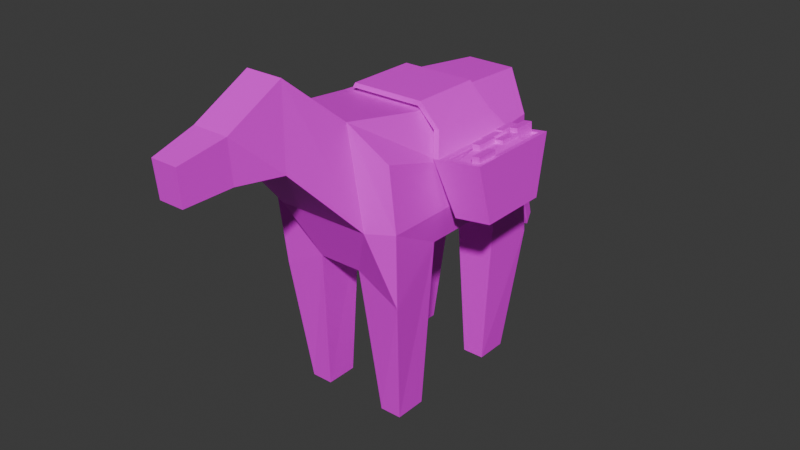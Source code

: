 # Source: Horse.blend  (saved by Blender 4.3.34; exported with 4.5.12 LTS)
import bpy
from mathutils import Matrix  # noqa: F401  (used for matrix-valued properties, if any)

bpy.ops.wm.read_factory_settings(use_empty=True)
scene = bpy.context.scene
scene.name = 'Scene'

# ---- collections
col_collection = bpy.data.collections.new('Collection'); scene.collection.children.link(col_collection)

# ---- images (referenced by path relative to the original .blend; pixels are not part of the script)
import os
ASSET_DIR = os.environ.get("B2B_ASSET_DIR", "")  # directory of the original .blend (textures are referenced by path, not embedded)
HERE = os.path.dirname(os.path.abspath(__file__))  # packed textures are extracted next to this script under _unpacked/

def load_image(name, relpath, width, height, colorspace="sRGB"):
    """Load a texture the original file referenced (path relative to the .blend, or extracted next to this script)."""
    p = next((c for c in (os.path.join(HERE, relpath), os.path.join(ASSET_DIR, relpath)) if relpath and os.path.exists(c)), "")
    if p:
        img = bpy.data.images.load(p, check_existing=True)
        img.name = name
    else:  # same state as the original file: an image datablock whose file is absent (Cycles renders it pink)
        img = bpy.data.images.new(name, width, height)
        img.source = "FILE"
        img.filepath = "//" + (relpath or name)
    img.colorspace_settings.name = colorspace
    return img
img_palette2025_psd = load_image('Palette2025.psd', 'Palette2025.psd', 1024, 1024, 'sRGB')

# ---- materials (node trees are filled in below, after node groups)
mat_material = bpy.data.materials.new('Material')

# ---- material node trees
mat_material.use_nodes = True; mat_material.node_tree.nodes.clear()
_N = mat_material.node_tree.nodes; _L = mat_material.node_tree.links
n0 = _N.new('ShaderNodeBsdfPrincipled'); n0.name = 'Principled BSDF'; n0.location = (10, 300)
n1 = _N.new('ShaderNodeOutputMaterial'); n1.name = 'Material Output'; n1.location = (300, 300)
n2 = _N.new('ShaderNodeTexImage'); n2.name = 'Image Texture'; n2.location = (-280, 280)
n2.image = img_palette2025_psd
_L.new(n0.outputs[0], n1.inputs[0])
_L.new(n2.outputs[0], n0.inputs[0])
n1.is_active_output = True

# ---- world
world_world = bpy.data.worlds.new('World'); scene.world = world_world
world_world.use_nodes = True; world_world.node_tree.nodes.clear()
_N = world_world.node_tree.nodes; _L = world_world.node_tree.links
n0 = _N.new('ShaderNodeOutputWorld'); n0.name = 'World Output'; n0.location = (300, 300)
n1 = _N.new('ShaderNodeBackground'); n1.name = 'Background'; n1.location = (10, 300)
n1.inputs[0].default_value = (0.05088, 0.05088, 0.05088, 1.0)
_L.new(n1.outputs[0], n0.inputs[0])
n0.is_active_output = True
world_world.color = (0.05088, 0.05088, 0.05088)
world_world.sun_shadow_jitter_overblur = 0.0

# ---- meshes
me_cube_001 = bpy.data.meshes.new('Cube.001')
me_cube_001.from_pydata([(-0.3933, -0.6568, 0.7983), (-0.3831, -0.7048, 1.63), (-0.3933, 0.5122, 0.7983), (-0.3331, 0.5377, 1.51), (0.3961, -0.6568, 0.7983), (0.3858, -0.7048, 1.63), (0.3961, 0.5122, 0.7983), (0.3359, 0.5377, 1.51), (-0.4197, -0.6958, 1.255), (-0.3649, 0.4987, 1.255), (0.3677, 0.4987, 1.255), (0.4224, -0.6958, 1.255), (0.1329, 0.5122, 0.9362), (-0.1302, 0.5122, 0.9362), (-0.1478, 0.6655, 1.712), (0.1505, 0.6655, 1.712), (-0.1302, -0.6568, 0.9362), (0.1329, -0.6568, 0.9362), (0.1931, -0.7923, 1.832), (-0.1904, -0.7923, 1.832), (0.2853, -0.7833, 1.255), (-0.2825, -0.7833, 1.255), (-0.139, 0.6265, 1.255), (0.1417, 0.6265, 1.255), (0.1127, -1.129, 2.128), (-0.1099, -1.129, 2.128), (0.1662, -1.181, 1.679), (-0.1635, -1.181, 1.679), (0.08174, -1.741, 1.89), (-0.07899, -1.741, 1.89), (0.07701, -1.723, 1.681), (-0.07426, -1.723, 1.681), (-0.05839, 0.8341, 1.454), (0.07977, 0.8341, 1.454), (-0.05642, 0.7134, 1.219), (0.07361, 0.7134, 1.219), (0.01031, 1.092, 0.5799), (0.06134, 1.097, 0.5881), (0.02631, 1.039, 0.5219), (0.07433, 1.044, 0.5296), (-0.3933, 0.1931, 1.072), (-0.3933, -0.3528, 1.072), (-0.3831, -0.2932, 1.51), (-0.3831, 0.1486, 1.51), (0.3961, -0.3528, 1.072), (0.3961, 0.1931, 1.072), (0.3858, 0.1486, 1.51), (0.3858, -0.2932, 1.51), (0.4224, 0.1356, 1.255), (0.4224, -0.2801, 1.255), (-0.4197, -0.2801, 1.255), (-0.4197, 0.1356, 1.255), (0.1807, 0.1437, 1.75), (0.2315, -0.298, 1.75), (-0.2193, 0.1437, 1.75), (-0.2701, -0.298, 1.75), (-0.1302, 0.1931, 1.072), (-0.1302, -0.3528, 1.072), (0.1329, 0.1931, 1.072), (0.1329, -0.3528, 1.072), (-0.3278, -0.3641, 0.02279), (-0.3278, -0.5598, 0.02279), (-0.1957, 0.4153, 0.02279), (-0.3278, 0.4153, 0.02279), (0.3306, 0.2195, 0.02279), (0.3306, 0.4153, 0.02279), (0.1984, -0.5598, 0.02279), (0.3306, -0.5598, 0.02279), (0.1984, 0.4153, 0.02279), (-0.1957, -0.5598, 0.02279), (-0.1957, -0.3641, 0.02279), (0.1984, -0.3641, 0.02279), (-0.3278, 0.2195, 0.02279), (0.3306, -0.3641, 0.02279), (-0.1957, 0.2195, 0.02279), (0.1984, 0.2195, 0.02279), (0.1104, -1.471, 1.951), (0.104, -1.446, 1.697), (-0.1076, -1.471, 1.951), (-0.1012, -1.446, 1.697), (0.3968, 0.2272, 1.555), (0.3968, -0.3717, 1.555), (0.4802, 0.1425, 1.214), (0.4802, -0.2843, 1.214), (0.6448, 0.2066, 1.583), (0.6448, -0.3304, 1.583), (0.6913, 0.1514, 1.238), (0.6913, -0.2754, 1.238), (0.4607, -0.3381, 1.562), (0.4607, 0.1988, 1.562), (0.5053, -0.2832, 1.217), (0.5053, 0.1436, 1.217), (0.3269, 0.1482, 1.668), (0.3269, -0.2817, 1.668), (0.36, 0.1492, 1.672), (0.36, -0.2807, 1.672), (0.2172, 0.148, 1.767), (0.22, -0.2819, 1.772), (0.2328, 0.1494, 1.796), (0.2356, -0.2805, 1.801), (-0.2187, 0.1384, 1.769), (-0.2158, -0.2916, 1.774), (-0.203, 0.1398, 1.799), (-0.2002, -0.2901, 1.803), (0.6756, 0.2389, 1.587), (0.6756, -0.3601, 1.587), (0.4299, -0.3704, 1.559), (0.4299, 0.2286, 1.559), (0.6464, 0.1851, 1.506), (0.6464, -0.3095, 1.506), (0.4768, -0.3166, 1.486), (0.4768, 0.178, 1.486), (0.6527, 0.2036, 1.573), (0.6527, -0.3275, 1.573), (0.4705, -0.3351, 1.552), (0.4705, 0.196, 1.552), (0.6527, -0.06194, 1.573), (0.5616, -0.3313, 1.563), (0.5616, 0.1998, 1.563), (0.4705, -0.06957, 1.552), (0.5616, -0.06575, 1.587), (0.6527, -0.1947, 1.573), (0.6071, -0.3294, 1.568), (0.516, 0.1979, 1.557), (0.4705, 0.0632, 1.552), (0.6527, 0.07084, 1.573), (0.516, -0.3332, 1.557), (0.6071, 0.2017, 1.568), (0.4705, -0.2023, 1.552), (0.6071, -0.06385, 1.592), (0.516, -0.06766, 1.582), (0.5616, 0.06702, 1.587), (0.5616, -0.1985, 1.587), (0.516, -0.2004, 1.582), (0.516, 0.06511, 1.582), (0.6071, 0.06893, 1.592), (0.6071, -0.1966, 1.592), (0.5125, -0.06766, 1.613), (0.558, -0.06575, 1.618), (0.558, -0.1985, 1.618), (0.5125, -0.2004, 1.613), (0.5593, -0.06575, 1.607), (0.6048, -0.06385, 1.612), (0.5593, 0.06702, 1.607), (0.6048, 0.06893, 1.612), (0.6503, -0.1947, 1.619), (0.6503, -0.3275, 1.619), (0.6047, -0.3294, 1.613), (0.6047, -0.1966, 1.613), (0.5136, 0.1979, 1.603), (0.468, 0.196, 1.598), (0.468, 0.0632, 1.598), (0.5136, 0.06511, 1.603), (0.602, 0.2017, 1.637), (0.5565, 0.1998, 1.631), (0.5565, 0.06702, 1.631), (0.602, 0.06893, 1.637), (0.4689, -0.06957, 1.59), (0.4689, 0.0632, 1.59), (0.5145, -0.06766, 1.596), (0.5145, 0.06511, 1.596)], [], [(51, 43, 3, 9), (23, 15, 7, 10), (49, 47, 5, 11), (21, 19, 1, 8), (45, 58, 75, 64), (55, 42, 1, 19), (16, 21, 8, 0), (44, 49, 11, 4), (12, 23, 10, 6), (40, 51, 9, 2), (2, 9, 22, 13), (13, 22, 23, 12), (4, 11, 20, 17), (17, 20, 21, 16), (47, 53, 18, 5), (53, 55, 19, 18), (44, 4, 67, 73), (57, 59, 17, 16), (11, 5, 18, 20), (21, 20, 26, 27), (9, 3, 14, 22), (23, 22, 34, 35), (77, 76, 28, 30), (20, 18, 24, 26), (18, 19, 25, 24), (19, 21, 27, 25), (30, 28, 29, 31), (76, 78, 29, 28), (78, 79, 31, 29), (79, 77, 30, 31), (35, 34, 38, 39), (22, 14, 32, 34), (14, 15, 33, 32), (15, 23, 35, 33), (38, 36, 37, 39), (34, 32, 36, 38), (32, 33, 37, 36), (33, 35, 39, 37), (13, 12, 58, 56), (56, 58, 59, 57), (12, 6, 65, 68), (40, 56, 57, 41), (15, 14, 54, 52), (52, 54, 55, 53), (7, 15, 52, 46), (46, 52, 53, 47), (0, 8, 50, 41), (41, 50, 51, 40), (6, 10, 48, 45), (45, 48, 49, 44), (14, 3, 43, 54), (54, 43, 42, 55), (58, 12, 68, 75), (58, 45, 44, 59), (10, 7, 46, 48), (48, 46, 47, 49), (8, 1, 42, 50), (50, 42, 43, 51), (71, 73, 67, 66), (60, 70, 69, 61), (63, 62, 74, 72), (68, 65, 64, 75), (6, 45, 64, 65), (59, 44, 73, 71), (0, 41, 60, 61), (57, 16, 69, 70), (56, 40, 72, 74), (16, 0, 61, 69), (17, 59, 71, 66), (40, 2, 63, 72), (4, 17, 66, 67), (41, 57, 70, 60), (13, 56, 74, 62), (2, 13, 62, 63), (27, 26, 77, 79), (25, 27, 79, 78), (24, 25, 78, 76), (26, 24, 76, 77), (82, 83, 81, 80), (86, 104, 105, 87), (88, 85, 109, 110), (106, 90, 87, 105), (90, 91, 86, 87), (91, 107, 104, 86), (82, 80, 107, 91), (83, 82, 91, 90), (81, 83, 90, 106), (80, 81, 93, 92), (93, 95, 99, 97), (107, 80, 92, 94), (81, 106, 95, 93), (106, 107, 94, 95), (96, 97, 101, 100), (92, 93, 97, 96), (95, 94, 98, 99), (94, 92, 96, 98), (100, 101, 103, 102), (99, 98, 102, 103), (98, 96, 100, 102), (97, 99, 103, 101), (84, 85, 105, 104), (85, 88, 106, 105), (89, 84, 104, 107), (88, 89, 107, 106), (111, 110, 109, 108), (84, 89, 111, 108), (85, 84, 108, 109), (89, 88, 110, 111), (121, 136, 148, 145), (135, 129, 116, 125), (134, 130, 120, 131), (133, 126, 117, 132), (130, 133, 140, 137), (119, 128, 133, 130), (128, 114, 126, 133), (123, 134, 131, 118), (124, 134, 152, 151), (134, 124, 158, 160), (127, 135, 125, 112), (135, 127, 153, 156), (129, 135, 144, 142), (129, 136, 121, 116), (120, 132, 136, 129), (132, 117, 122, 136), (137, 140, 139, 138), (133, 132, 139, 140), (132, 120, 138, 139), (120, 130, 137, 138), (143, 141, 142, 144), (131, 120, 141, 143), (135, 131, 143, 144), (120, 129, 142, 141), (148, 147, 146, 145), (122, 113, 146, 147), (136, 122, 147, 148), (113, 121, 145, 146), (150, 151, 152, 149), (115, 124, 151, 150), (134, 123, 149, 152), (123, 115, 150, 149), (154, 155, 156, 153), (118, 131, 155, 154), (127, 118, 154, 153), (131, 135, 156, 155), (158, 157, 159, 160), (119, 130, 159, 157), (124, 119, 157, 158), (130, 134, 160, 159)])
_uv = me_cube_001.uv_layers.new(name='UVMap')
_uv.uv.foreach_set('vector', [0.4668, 0.5777, 0.4695, 0.5777, 0.4695, 0.5795, 0.4668, 0.5795, 0.4668, 0.5831, 0.4695, 0.5831, 0.4695, 0.585, 0.4668, 0.585, 0.4668, 0.5886, 0.4695, 0.5886, 0.4695, 0.5904, 0.4668, 0.5904, 0.4668, 0.5941, 0.4695, 0.5941, 0.4695, 0.5959, 0.4668, 0.5959, 0.4641, 0.5868, 0.4622, 0.5868, 0.4622, 0.5868, 0.4641, 0.5868, 0.4732, 0.5886, 0.475, 0.5886, 0.475, 0.5904, 0.4732, 0.5904, 0.4641, 0.5941, 0.4668, 0.5941, 0.4668, 0.5959, 0.4641, 0.5959, 0.4641, 0.5886, 0.4668, 0.5886, 0.4668, 0.5904, 0.4641, 0.5904, 0.4641, 0.5831, 0.4668, 0.5831, 0.4668, 0.585, 0.4641, 0.585, 0.4641, 0.5777, 0.4668, 0.5777, 0.4668, 0.5795, 0.4641, 0.5795, 0.4641, 0.5795, 0.4668, 0.5795, 0.4668, 0.5813, 0.4641, 0.5813, 0.4641, 0.5813, 0.4668, 0.5813, 0.4668, 0.5831, 0.4641, 0.5831, 0.4641, 0.5904, 0.4668, 0.5904, 0.4668, 0.5923, 0.4641, 0.5923, 0.4641, 0.5923, 0.4668, 0.5923, 0.4668, 0.5941, 0.4641, 0.5941, 0.4695, 0.5886, 0.4714, 0.5886, 0.4714, 0.5904, 0.4695, 0.5904, 0.4714, 0.5886, 0.4732, 0.5886, 0.4732, 0.5904, 0.4714, 0.5904, 0.4641, 0.5886, 0.4641, 0.5904, 0.4641, 0.5904, 0.4641, 0.5886, 0.4604, 0.5886, 0.4622, 0.5886, 0.4622, 0.5904, 0.4604, 0.5904, 0.4668, 0.5904, 0.4695, 0.5904, 0.4695, 0.5923, 0.4668, 0.5923, 0.4668, 0.5941, 0.4668, 0.5923, 0.4668, 0.5923, 0.4668, 0.5941, 0.4668, 0.5795, 0.4695, 0.5795, 0.4695, 0.5813, 0.4668, 0.5813, 0.4668, 0.5831, 0.4668, 0.5813, 0.4668, 0.5813, 0.4668, 0.5831, 0.4668, 0.5923, 0.4704, 0.5914, 0.4695, 0.5923, 0.4668, 0.5923, 0.4668, 0.5923, 0.4695, 0.5923, 0.4695, 0.5923, 0.4668, 0.5923, 0.4714, 0.5904, 0.4732, 0.5904, 0.4732, 0.5904, 0.4714, 0.5904, 0.4695, 0.5941, 0.4668, 0.5941, 0.4668, 0.5941, 0.4695, 0.5941, 0.4668, 0.5923, 0.4695, 0.5923, 0.4695, 0.5941, 0.4668, 0.5941, 0.4704, 0.5914, 0.4732, 0.5904, 0.4732, 0.5904, 0.4714, 0.5904, 0.4695, 0.5941, 0.4668, 0.5941, 0.4668, 0.5941, 0.4695, 0.5941, 0.4668, 0.5941, 0.4668, 0.5923, 0.4668, 0.5923, 0.4668, 0.5941, 0.4668, 0.5831, 0.4668, 0.5813, 0.4668, 0.5813, 0.4668, 0.5831, 0.4668, 0.5813, 0.4695, 0.5813, 0.4695, 0.5813, 0.4668, 0.5813, 0.4732, 0.585, 0.4714, 0.585, 0.4714, 0.585, 0.4732, 0.585, 0.4695, 0.5831, 0.4668, 0.5831, 0.4668, 0.5831, 0.4695, 0.5831, 0.4668, 0.5813, 0.4695, 0.5813, 0.4695, 0.5831, 0.4668, 0.5831, 0.4668, 0.5813, 0.4695, 0.5813, 0.4695, 0.5813, 0.4668, 0.5813, 0.4732, 0.585, 0.4714, 0.585, 0.4714, 0.585, 0.4732, 0.585, 0.4695, 0.5831, 0.4668, 0.5831, 0.4668, 0.5831, 0.4695, 0.5831, 0.4604, 0.585, 0.4622, 0.585, 0.4622, 0.5868, 0.4604, 0.5868, 0.4604, 0.5868, 0.4622, 0.5868, 0.4622, 0.5886, 0.4604, 0.5886, 0.4641, 0.5831, 0.4641, 0.585, 0.4641, 0.585, 0.4641, 0.5831, 0.4586, 0.5868, 0.4604, 0.5868, 0.4604, 0.5886, 0.4586, 0.5886, 0.4714, 0.585, 0.4732, 0.585, 0.4732, 0.5868, 0.4714, 0.5868, 0.4714, 0.5868, 0.4732, 0.5868, 0.4732, 0.5886, 0.4714, 0.5886, 0.4695, 0.585, 0.4714, 0.585, 0.4714, 0.5868, 0.4695, 0.5868, 0.4695, 0.5868, 0.4714, 0.5868, 0.4714, 0.5886, 0.4695, 0.5886, 0.4641, 0.574, 0.4668, 0.574, 0.4668, 0.5758, 0.4641, 0.5758, 0.4641, 0.5758, 0.4668, 0.5758, 0.4668, 0.5777, 0.4641, 0.5777, 0.4641, 0.585, 0.4668, 0.585, 0.4668, 0.5868, 0.4641, 0.5868, 0.4641, 0.5868, 0.4668, 0.5868, 0.4668, 0.5886, 0.4641, 0.5886, 0.4732, 0.585, 0.475, 0.585, 0.475, 0.5868, 0.4732, 0.5868, 0.4732, 0.5868, 0.475, 0.5868, 0.475, 0.5886, 0.4732, 0.5886, 0.4622, 0.5868, 0.4622, 0.585, 0.4622, 0.585, 0.4622, 0.5868, 0.4622, 0.5868, 0.4641, 0.5868, 0.4641, 0.5886, 0.4622, 0.5886, 0.4668, 0.585, 0.4695, 0.585, 0.4695, 0.5868, 0.4668, 0.5868, 0.4668, 0.5868, 0.4695, 0.5868, 0.4695, 0.5886, 0.4668, 0.5886, 0.4668, 0.574, 0.4695, 0.574, 0.4695, 0.5758, 0.4668, 0.5758, 0.4668, 0.5758, 0.4695, 0.5758, 0.4695, 0.5777, 0.4668, 0.5777, 0.4622, 0.5886, 0.4641, 0.5886, 0.4641, 0.5904, 0.4622, 0.5904, 0.4586, 0.5886, 0.4604, 0.5886, 0.4604, 0.5904, 0.4586, 0.5904, 0.4586, 0.585, 0.4604, 0.585, 0.4604, 0.5868, 0.4586, 0.5868, 0.4622, 0.585, 0.4641, 0.585, 0.4641, 0.5868, 0.4622, 0.5868, 0.4641, 0.585, 0.4641, 0.5868, 0.4641, 0.5868, 0.4641, 0.585, 0.4622, 0.5886, 0.4641, 0.5886, 0.4641, 0.5886, 0.4622, 0.5886, 0.4641, 0.574, 0.4641, 0.5758, 0.4641, 0.5758, 0.4641, 0.574, 0.4604, 0.5886, 0.4604, 0.5904, 0.4604, 0.5904, 0.4604, 0.5886, 0.4604, 0.5868, 0.4586, 0.5868, 0.4586, 0.5868, 0.4604, 0.5868, 0.4641, 0.5941, 0.4641, 0.5959, 0.4641, 0.5959, 0.4641, 0.5941, 0.4622, 0.5904, 0.4622, 0.5886, 0.4622, 0.5886, 0.4622, 0.5904, 0.4641, 0.5777, 0.4641, 0.5795, 0.4641, 0.5795, 0.4641, 0.5777, 0.4641, 0.5904, 0.4641, 0.5923, 0.4641, 0.5923, 0.4641, 0.5904, 0.4586, 0.5886, 0.4604, 0.5886, 0.4604, 0.5886, 0.4586, 0.5886, 0.4604, 0.585, 0.4604, 0.5868, 0.4604, 0.5868, 0.4604, 0.585, 0.4641, 0.5795, 0.4641, 0.5813, 0.4641, 0.5813, 0.4641, 0.5795, 0.4668, 0.5941, 0.4668, 0.5923, 0.4668, 0.5923, 0.4668, 0.5941, 0.4695, 0.5941, 0.4668, 0.5941, 0.4668, 0.5941, 0.4695, 0.5941, 0.4714, 0.5904, 0.4732, 0.5904, 0.4732, 0.5904, 0.4704, 0.5914, 0.4668, 0.5923, 0.4695, 0.5923, 0.4704, 0.5914, 0.4668, 0.5923, 0.5938, 0.5848, 0.5938, 0.5867, 0.5965, 0.5867, 0.5965, 0.5848, 0.5938, 0.5848, 0.5965, 0.5848, 0.5965, 0.5867, 0.5938, 0.5867, 0.5965, 0.5866, 0.5965, 0.5866, 0.5965, 0.5866, 0.5965, 0.5866, 0.5965, 0.5867, 0.5938, 0.5867, 0.5938, 0.5867, 0.5965, 0.5867, 0.5938, 0.5867, 0.5938, 0.5848, 0.5938, 0.5848, 0.5938, 0.5867, 0.5938, 0.5848, 0.5965, 0.5848, 0.5965, 0.5848, 0.5938, 0.5848, 0.5938, 0.5848, 0.5965, 0.5848, 0.5965, 0.5848, 0.5938, 0.5848, 0.5938, 0.5867, 0.5938, 0.5848, 0.5938, 0.5848, 0.5938, 0.5867, 0.5965, 0.5867, 0.5938, 0.5867, 0.5938, 0.5867, 0.5965, 0.5867, 0.5965, 0.5848, 0.5965, 0.5867, 0.5965, 0.5867, 0.5965, 0.5848, 0.5965, 0.5867, 0.5965, 0.5867, 0.5965, 0.5867, 0.5965, 0.5867, 0.5965, 0.5848, 0.5965, 0.5848, 0.5965, 0.5848, 0.5965, 0.5848, 0.5965, 0.5867, 0.5965, 0.5867, 0.5965, 0.5867, 0.5965, 0.5867, 0.5965, 0.5867, 0.5965, 0.5848, 0.5965, 0.5848, 0.5965, 0.5867, 0.5965, 0.5848, 0.5965, 0.5867, 0.5965, 0.5867, 0.5965, 0.5848, 0.5965, 0.5848, 0.5965, 0.5867, 0.5965, 0.5867, 0.5965, 0.5848, 0.5965, 0.5867, 0.5965, 0.5848, 0.5965, 0.5848, 0.5965, 0.5867, 0.5965, 0.5848, 0.5965, 0.5848, 0.5965, 0.5848, 0.5965, 0.5848, 0.5965, 0.5848, 0.5965, 0.5867, 0.5965, 0.5867, 0.5965, 0.5848, 0.5965, 0.5867, 0.5965, 0.5848, 0.5965, 0.5848, 0.5965, 0.5867, 0.5965, 0.5848, 0.5965, 0.5848, 0.5965, 0.5848, 0.5965, 0.5848, 0.5965, 0.5867, 0.5965, 0.5867, 0.5965, 0.5867, 0.5965, 0.5867, 0.5965, 0.5849, 0.5965, 0.5866, 0.5965, 0.5867, 0.5965, 0.5848, 0.5965, 0.5866, 0.5965, 0.5866, 0.5965, 0.5867, 0.5965, 0.5867, 0.5965, 0.5849, 0.5965, 0.5849, 0.5965, 0.5848, 0.5965, 0.5848, 0.5965, 0.5866, 0.5965, 0.5849, 0.5965, 0.5848, 0.5965, 0.5867, 0.5965, 0.5849, 0.5965, 0.5866, 0.5965, 0.5866, 0.5965, 0.5849, 0.5965, 0.5849, 0.5965, 0.5849, 0.5965, 0.5849, 0.5965, 0.5849, 0.5965, 0.5866, 0.5965, 0.5849, 0.5965, 0.5849, 0.5965, 0.5866, 0.5965, 0.5849, 0.5965, 0.5866, 0.5965, 0.5866, 0.5965, 0.5849, 0.6863, 0.8332, 0.6863, 0.8332, 0.6863, 0.8332, 0.6863, 0.8332, 0.6863, 0.8324, 0.6863, 0.8328, 0.6863, 0.8328, 0.6863, 0.8324, 0.6863, 0.8324, 0.6863, 0.8328, 0.6863, 0.8328, 0.6863, 0.8324, 0.6863, 0.8332, 0.6863, 0.8336, 0.6863, 0.8336, 0.6863, 0.8332, 0.6863, 0.8328, 0.6863, 0.8332, 0.6863, 0.8332, 0.6863, 0.8328, 0.6863, 0.8328, 0.6863, 0.8332, 0.6863, 0.8332, 0.6863, 0.8328, 0.6863, 0.8332, 0.6863, 0.8336, 0.6863, 0.8336, 0.6863, 0.8332, 0.6863, 0.832, 0.6863, 0.8324, 0.6863, 0.8324, 0.6863, 0.832, 0.6863, 0.8324, 0.6863, 0.8324, 0.6863, 0.8324, 0.6863, 0.8324, 0.6863, 0.8324, 0.6863, 0.8324, 0.6863, 0.8324, 0.6863, 0.8324, 0.6863, 0.832, 0.6863, 0.8324, 0.6863, 0.8324, 0.6863, 0.832, 0.6863, 0.8324, 0.6863, 0.832, 0.6863, 0.832, 0.6863, 0.8324, 0.6863, 0.8328, 0.6863, 0.8324, 0.6863, 0.8324, 0.6863, 0.8328, 0.6863, 0.8328, 0.6863, 0.8332, 0.6863, 0.8332, 0.6863, 0.8328, 0.6863, 0.8328, 0.6863, 0.8332, 0.6863, 0.8332, 0.6863, 0.8328, 0.6863, 0.8332, 0.6863, 0.8336, 0.6863, 0.8336, 0.6863, 0.8332, 0.6863, 0.8328, 0.6863, 0.8332, 0.6863, 0.8332, 0.6863, 0.8328, 0.6863, 0.8332, 0.6863, 0.8332, 0.6863, 0.8332, 0.6863, 0.8332, 0.6863, 0.8332, 0.6863, 0.8328, 0.6863, 0.8328, 0.6863, 0.8332, 0.6863, 0.8328, 0.6863, 0.8328, 0.6863, 0.8328, 0.6863, 0.8328, 0.6863, 0.8324, 0.6863, 0.8328, 0.6863, 0.8328, 0.6863, 0.8324, 0.6863, 0.8324, 0.6863, 0.8328, 0.6863, 0.8328, 0.6863, 0.8324, 0.6863, 0.8324, 0.6863, 0.8324, 0.6863, 0.8324, 0.6863, 0.8324, 0.6863, 0.8328, 0.6863, 0.8328, 0.6863, 0.8328, 0.6863, 0.8328, 0.6863, 0.8332, 0.6863, 0.8336, 0.6863, 0.8336, 0.6863, 0.8332, 0.6836, 0.833, 0.6836, 0.833, 0.6836, 0.833, 0.6836, 0.833, 0.6863, 0.8332, 0.6863, 0.8336, 0.6863, 0.8336, 0.6863, 0.8332, 0.6836, 0.833, 0.6836, 0.833, 0.6836, 0.833, 0.6836, 0.833, 0.6863, 0.832, 0.6863, 0.8324, 0.6863, 0.8324, 0.6863, 0.832, 0.08984, 0.2471, 0.08984, 0.2471, 0.08984, 0.2471, 0.08984, 0.2471, 0.6863, 0.8324, 0.6863, 0.832, 0.6863, 0.832, 0.6863, 0.8324, 0.6836, 0.833, 0.6836, 0.833, 0.6836, 0.833, 0.6836, 0.833, 0.6863, 0.832, 0.6863, 0.8324, 0.6863, 0.8324, 0.6863, 0.832, 0.6863, 0.832, 0.6863, 0.8324, 0.6863, 0.8324, 0.6863, 0.832, 0.6836, 0.833, 0.6836, 0.833, 0.6836, 0.833, 0.6836, 0.833, 0.6863, 0.8324, 0.6863, 0.8324, 0.6863, 0.8324, 0.6863, 0.8324, 0.6863, 0.8324, 0.6863, 0.8328, 0.6863, 0.8328, 0.6863, 0.8324, 0.6863, 0.8328, 0.6863, 0.8328, 0.6863, 0.8328, 0.6863, 0.8328, 0.08984, 0.2471, 0.08984, 0.2471, 0.08984, 0.2471, 0.08984, 0.2471, 0.6863, 0.8328, 0.6863, 0.8324, 0.6863, 0.8324, 0.6863, 0.8328])
me_cube_001.materials.append(mat_material)
me_cube_001.update()
arm_armature = bpy.data.armatures.new('Armature')  # bones are not reproduced

# ---- objects
ob_cube = bpy.data.objects.new('Cube', me_cube_001)
ob_armature = bpy.data.objects.new('Armature', arm_armature)

# ---- transforms, parenting, visibility, modifiers, constraints
ob_cube.parent = ob_armature
ob_cube.location = (0.0, 0.0, 0.0)
_vg = ob_cube.vertex_groups.new(name='Bone')
for _i, _w in zip([0, 1, 2, 3, 4, 5, 6, 7, 8, 9, 10, 11, 12, 13, 14, 15, 16, 17, 18, 19, 20, 21, 22, 23, 26, 27, 32, 33, 34, 35, 36, 37, 38, 39, 40, 41, 42, 43, 44, 45, 46, 47, 48, 49, 50, 51, 52, 53, 54, 55, 56, 57, 58, 59, 60, 61, 62, 63, 64, 65, 66, 67, 68, 69, 70, 71, 72, 73, 74, 75], [0.8936, 0.2674, 0.9969, 0.9958, 0.8981, 0.2943, 0.9976, 0.9966, 0.5623, 0.997, 0.997, 0.5529, 0.998, 0.998, 0.9969, 0.9972, 0.882, 0.8876, 0.1016, 0.07665, 0.4963, 0.5053, 0.9992, 0.9992, 0.03253, 0.004008, 0.9992, 0.9992, 0.9994, 0.9994, 0.9996, 0.9996, 0.9996, 0.9996, 0.9938, 0.9386, 0.8918, 0.983, 0.936, 0.993, 0.9838, 0.8936, 0.9881, 0.9372, 0.919, 0.9849, 0.98, 0.868, 0.9782, 0.8612, 0.996, 0.9593, 0.996, 0.9584, 0.8895, 0.8889, 0.9974, 0.9975, 0.998, 0.9979, 0.893, 0.892, 0.998, 0.8876, 0.8905, 0.894, 0.9973, 0.8943, 0.9974, 0.9979]): _vg.add([_i], _w, 'REPLACE')
_vg = ob_cube.vertex_groups.new(name='Bone.001')
for _i, _w in zip([0, 1, 4, 5, 8, 11, 16, 17, 18, 19, 20, 21, 24, 25, 26, 27, 41, 42, 44, 47, 49, 50, 53, 55, 57, 59, 60, 61, 66, 67, 69, 70, 71, 73, 76, 77, 78, 79], [0.1059, 0.7213, 0.103, 0.6835, 0.4355, 0.4511, 0.1177, 0.1139, 0.8374, 0.887, 0.5148, 0.49, 0.545, 0.515, 0.8359, 0.863, 0.06102, 0.1064, 0.0646, 0.1045, 0.06335, 0.08033, 0.1249, 0.1346, 0.0313, 0.03397, 0.1101, 0.1106, 0.1083, 0.1093, 0.112, 0.1092, 0.1073, 0.107, 0.03311, 0.0813, 0.02866, 0.08742]): _vg.add([_i], _w, 'REPLACE')
_vg = ob_cube.vertex_groups.new(name='Bone.002')
for _i, _w in zip([18, 19, 24, 25, 26, 27, 28, 29, 30, 31, 76, 77, 78, 79], [0.06096, 0.02273, 0.4672, 0.4825, 0.1229, 0.11, 0.9928, 0.9933, 0.9877, 0.9864, 0.958, 0.915, 0.9602, 0.9096]): _vg.add([_i], _w, 'REPLACE')
_m = ob_cube.modifiers.new('Armature', 'ARMATURE')
_m.object = ob_armature
ob_armature.location = (0.0, 0.0, 0.0)

# ---- collection membership
col_collection.objects.link(ob_cube)
col_collection.objects.link(ob_armature)

# ---- scene / render settings (as saved in the file)
scene.frame_start = 1; scene.frame_end = 250; scene.frame_set(180)
scene.render.engine = 'BLENDER_EEVEE_NEXT'
bpy.context.view_layer.update()

# ---- added for rendering (the .blend has no active camera and no usable light): camera, sun
cam_auto = bpy.data.cameras.new('AutoCamera')
cam_auto.lens = 50.0
cam_auto.sensor_width = 36.0
cam_auto.clip_end = 1000.0
ob_auto_camera = bpy.data.objects.new('AutoCamera', cam_auto)
scene.collection.objects.link(ob_auto_camera)
ob_auto_camera.location = (3.56301, -4.43471, 3.81727)
ob_auto_camera.rotation_euler = (1.09748, -7.21219e-08, 0.694738)
scene.camera = ob_auto_camera
light_auto_sun = bpy.data.lights.new('AutoSun', 'SUN')
light_auto_sun.energy = 3.0
light_auto_sun.angle = 0.0523599
ob_auto_sun = bpy.data.objects.new('AutoSun', light_auto_sun)
scene.collection.objects.link(ob_auto_sun)
ob_auto_sun.rotation_euler = (0.872665, 0.174533, 0.523599)
bpy.context.view_layer.update()

